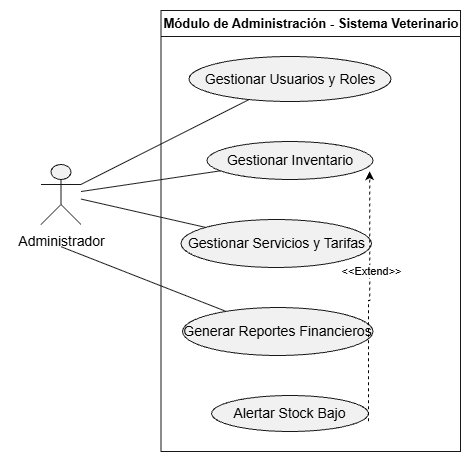

The diagram above was exported from draw.io. Its source (the exported page's mxGraphModel, read from the mxfile embedded in the PNG):
<mxGraphModel dx="1030" dy="596" grid="1" gridSize="10" guides="1" tooltips="1" connect="1" arrows="1" fold="1" page="1" pageScale="1" pageWidth="827" pageHeight="1169" math="0" shadow="0">
  <root>
    <mxCell id="0" />
    <mxCell id="1" parent="0" />
    <UserObject label="" plantUmlData="{&#10;  &quot;data&quot;: &quot;@startuml\nleft to right direction\nskinparam packageStyle rectangle\n\nactor \&quot;Administrador\&quot; as admin\n\nrectangle \&quot;Módulo de Administración - Sistema Veterinario\&quot; {\n  usecase \&quot;Gestionar Usuarios y Roles\&quot; as UC1\n  usecase \&quot;Gestionar Inventario\&quot; as UC2\n  usecase \&quot;Gestionar Servicios y Tarifas\&quot; as UC3\n  usecase \&quot;Generar Reportes Finacieros\&quot; as UC4\n  usecase \&quot;Alertar Stock Bajo\&quot; as UC5\n}\n\nadmin -- UC1\nadmin -- UC2\nadmin -- UC3\nadmin -- UC4\n\nUC5 .&gt; UC2 : &lt;&lt;extend&gt;&gt;\n@enduml&quot;,&#10;  &quot;config&quot;: null&#10;}" id="U4joZhCr28a_VLAW4KDp-1">
      <mxCell connectable="0" parent="1" style="group;transparentBounds=1;editIcon=1;lockedGroup=0;groupPadding=10;" vertex="1">
        <mxGeometry as="geometry" />
      </mxCell>
    </UserObject>
    <UserObject label="Módulo de Administración - Sistema Veterinario" plantUmlId="rect_0" plantUmlBaseStyle="swimlane;collapsible=0;startSize=26;fillColor=none;strokeColor=#181818;fontColor=#000000;fontSize=13;fontStyle=1;whiteSpace=wrap;" plantUmlBaseValue="Módulo de Administración - Sistema Veterinario" id="U4joZhCr28a_VLAW4KDp-2">
      <mxCell parent="U4joZhCr28a_VLAW4KDp-1" style="swimlane;collapsible=0;startSize=26;fillColor=none;strokeColor=#181818;fontColor=#000000;fontSize=13;fontStyle=1;whiteSpace=wrap;" vertex="1">
        <mxGeometry height="441" width="299.5" x="180.5" y="30" as="geometry" />
      </mxCell>
    </UserObject>
    <UserObject label="Gestionar Usuarios y Roles" plantUmlId="uc_1" plantUmlBaseStyle="ellipse;html=1;fillColor=#F1F1F1;strokeColor=#181818;whiteSpace=wrap;fontColor=#000000;fontSize=14;" plantUmlBaseValue="Gestionar Usuarios y Roles" id="U4joZhCr28a_VLAW4KDp-3">
      <mxCell parent="U4joZhCr28a_VLAW4KDp-2" style="ellipse;html=1;fillColor=#F1F1F1;strokeColor=#181818;whiteSpace=wrap;fontColor=#000000;fontSize=14;" vertex="1">
        <mxGeometry height="45" width="202" x="28" y="46" as="geometry" />
      </mxCell>
    </UserObject>
    <UserObject label="Gestionar Inventario" plantUmlId="uc_2" plantUmlBaseStyle="ellipse;html=1;fillColor=#F1F1F1;strokeColor=#181818;whiteSpace=wrap;fontColor=#000000;fontSize=14;" plantUmlBaseValue="Gestionar Inventario" id="U4joZhCr28a_VLAW4KDp-4">
      <mxCell parent="U4joZhCr28a_VLAW4KDp-2" style="ellipse;html=1;fillColor=#F1F1F1;strokeColor=#181818;whiteSpace=wrap;fontColor=#000000;fontSize=14;" vertex="1">
        <mxGeometry height="38" width="166" x="46" y="131" as="geometry" />
      </mxCell>
    </UserObject>
    <UserObject label="Gestionar Servicios y Tarifas" plantUmlId="uc_3" plantUmlBaseStyle="ellipse;html=1;fillColor=#F1F1F1;strokeColor=#181818;whiteSpace=wrap;fontColor=#000000;fontSize=14;" plantUmlBaseValue="Gestionar Servicios y Tarifas" id="U4joZhCr28a_VLAW4KDp-5">
      <mxCell parent="U4joZhCr28a_VLAW4KDp-2" style="ellipse;html=1;fillColor=#F1F1F1;strokeColor=#181818;whiteSpace=wrap;fontColor=#000000;fontSize=14;" vertex="1">
        <mxGeometry height="48" width="190.5" x="20" y="209" as="geometry" />
      </mxCell>
    </UserObject>
    <UserObject label="Generar Reportes Financieros" plantUmlId="uc_4" plantUmlBaseStyle="ellipse;html=1;fillColor=#F1F1F1;strokeColor=#181818;whiteSpace=wrap;fontColor=#000000;fontSize=14;" plantUmlBaseValue="Generar Reportes Finacieros" id="U4joZhCr28a_VLAW4KDp-6">
      <mxCell parent="U4joZhCr28a_VLAW4KDp-2" style="ellipse;html=1;fillColor=#F1F1F1;strokeColor=#181818;whiteSpace=wrap;fontColor=#000000;fontSize=14;" vertex="1">
        <mxGeometry height="48" width="190.5" x="21.5" y="297" as="geometry" />
      </mxCell>
    </UserObject>
    <UserObject label="Alertar Stock Bajo" plantUmlId="uc_5" plantUmlBaseStyle="ellipse;html=1;fillColor=#F1F1F1;strokeColor=#181818;whiteSpace=wrap;fontColor=#000000;fontSize=14;" plantUmlBaseValue="Alertar Stock Bajo" id="U4joZhCr28a_VLAW4KDp-7">
      <mxCell parent="U4joZhCr28a_VLAW4KDp-2" style="ellipse;html=1;fillColor=#F1F1F1;strokeColor=#181818;whiteSpace=wrap;fontColor=#000000;fontSize=14;" vertex="1">
        <mxGeometry height="36" width="157" x="50.5" y="385" as="geometry" />
      </mxCell>
    </UserObject>
    <mxCell id="U4joZhCr28a_VLAW4KDp-15" edge="1" parent="U4joZhCr28a_VLAW4KDp-2" style="edgeStyle=orthogonalEdgeStyle;rounded=0;orthogonalLoop=1;jettySize=auto;html=1;exitX=1;exitY=0.5;exitDx=0;exitDy=0;endArrow=classic;endFill=1;entryX=0.98;entryY=0.779;entryDx=0;entryDy=0;entryPerimeter=0;dashed=1;" target="U4joZhCr28a_VLAW4KDp-4">
      <mxGeometry relative="1" as="geometry">
        <mxPoint x="207.5" y="410.8" as="sourcePoint" />
        <mxPoint x="229.5" y="170" as="targetPoint" />
      </mxGeometry>
    </mxCell>
    <mxCell id="U4joZhCr28a_VLAW4KDp-16" connectable="0" parent="U4joZhCr28a_VLAW4KDp-15" style="edgeLabel;html=1;align=center;verticalAlign=middle;resizable=0;points=[];" value="&amp;lt;&amp;lt;Extend&amp;gt;&amp;gt;" vertex="1">
      <mxGeometry relative="1" x="0.1998" y="-1" as="geometry">
        <mxPoint as="offset" />
      </mxGeometry>
    </mxCell>
    <UserObject label="" plantUmlId="actor_6" plantUmlBaseStyle="shape=umlActor;html=1;fillColor=#F1F1F1;strokeColor=#181818;fontColor=#000000;fontSize=14;" plantUmlBaseValue="" id="U4joZhCr28a_VLAW4KDp-8">
      <mxCell parent="U4joZhCr28a_VLAW4KDp-1" style="shape=umlActor;html=1;fillColor=#F1F1F1;strokeColor=#181818;fontColor=#000000;fontSize=14;" vertex="1">
        <mxGeometry height="60" width="40" x="60.5" y="184" as="geometry" />
      </mxCell>
    </UserObject>
    <UserObject label="Administrador" plantUmlId="actorlbl_7" plantUmlBaseStyle="text;html=1;align=center;verticalAlign=top;fontColor=#000000;fontSize=14;" plantUmlBaseValue="Administrador" id="U4joZhCr28a_VLAW4KDp-9">
      <mxCell parent="U4joZhCr28a_VLAW4KDp-1" style="text;html=1;align=center;verticalAlign=top;fontColor=#000000;fontSize=14;" vertex="1">
        <mxGeometry height="17" width="101" x="30" y="246" as="geometry" />
      </mxCell>
    </UserObject>
    <UserObject label="" plantUmlId="rel_8" plantUmlBaseStyle="endArrow=none;strokeColor=#181818;fontColor=#000000;fontSize=11;edgeStyle=none;rounded=0;html=1;curved=0;endSize=6;sourcePerimeterSpacing=0;targetPerimeterSpacing=0;" plantUmlBaseValue="" id="U4joZhCr28a_VLAW4KDp-10">
      <mxCell edge="1" parent="U4joZhCr28a_VLAW4KDp-1" source="U4joZhCr28a_VLAW4KDp-8" style="endArrow=none;strokeColor=#181818;fontColor=#000000;fontSize=11;edgeStyle=none;rounded=0;html=1;curved=0;endSize=6;sourcePerimeterSpacing=0;targetPerimeterSpacing=0;" target="U4joZhCr28a_VLAW4KDp-3">
        <mxGeometry relative="1" as="geometry" />
      </mxCell>
    </UserObject>
    <UserObject label="" plantUmlId="rel_9" plantUmlBaseStyle="endArrow=none;strokeColor=#181818;fontColor=#000000;fontSize=11;edgeStyle=none;rounded=0;html=1;curved=0;endSize=6;sourcePerimeterSpacing=0;targetPerimeterSpacing=0;" plantUmlBaseValue="" id="U4joZhCr28a_VLAW4KDp-11">
      <mxCell edge="1" parent="U4joZhCr28a_VLAW4KDp-1" source="U4joZhCr28a_VLAW4KDp-8" style="endArrow=none;strokeColor=#181818;fontColor=#000000;fontSize=11;edgeStyle=none;rounded=0;html=1;curved=0;endSize=6;sourcePerimeterSpacing=0;targetPerimeterSpacing=0;" target="U4joZhCr28a_VLAW4KDp-4">
        <mxGeometry relative="1" as="geometry" />
      </mxCell>
    </UserObject>
    <UserObject label="" plantUmlId="rel_10" plantUmlBaseStyle="endArrow=none;strokeColor=#181818;fontColor=#000000;fontSize=11;edgeStyle=none;rounded=0;html=1;curved=0;endSize=6;sourcePerimeterSpacing=0;targetPerimeterSpacing=0;" plantUmlBaseValue="" id="U4joZhCr28a_VLAW4KDp-12">
      <mxCell edge="1" parent="U4joZhCr28a_VLAW4KDp-1" source="U4joZhCr28a_VLAW4KDp-8" style="endArrow=none;strokeColor=#181818;fontColor=#000000;fontSize=11;edgeStyle=none;rounded=0;html=1;curved=0;endSize=6;sourcePerimeterSpacing=0;targetPerimeterSpacing=0;" target="U4joZhCr28a_VLAW4KDp-5">
        <mxGeometry relative="1" as="geometry" />
      </mxCell>
    </UserObject>
    <UserObject label="" plantUmlId="rel_11" plantUmlBaseStyle="endArrow=none;strokeColor=#181818;fontColor=#000000;fontSize=11;edgeStyle=none;rounded=0;html=1;exitX=0.5;exitY=1.37;exitPerimeter=0;curved=0;endSize=6;sourcePerimeterSpacing=0;targetPerimeterSpacing=0;" plantUmlBaseValue="" id="U4joZhCr28a_VLAW4KDp-13">
      <mxCell edge="1" parent="U4joZhCr28a_VLAW4KDp-1" source="U4joZhCr28a_VLAW4KDp-8" style="endArrow=none;strokeColor=#181818;fontColor=#000000;fontSize=11;edgeStyle=none;rounded=0;html=1;exitX=0.5;exitY=1.37;exitPerimeter=0;curved=0;endSize=6;sourcePerimeterSpacing=0;targetPerimeterSpacing=0;" target="U4joZhCr28a_VLAW4KDp-6">
        <mxGeometry relative="1" as="geometry" />
      </mxCell>
    </UserObject>
  </root>
</mxGraphModel>